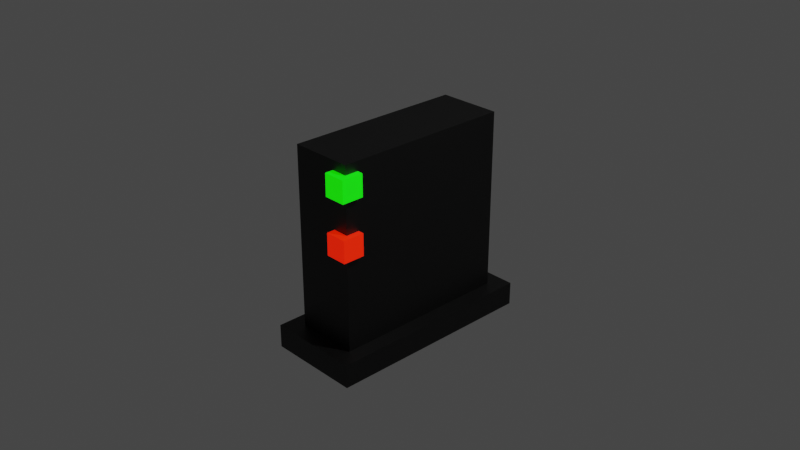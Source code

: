 # Source: router.blend  (saved by Blender 3.3.6; exported with 4.5.12 LTS)
import bpy
from mathutils import Matrix  # noqa: F401  (used for matrix-valued properties, if any)

bpy.ops.wm.read_factory_settings(use_empty=True)
scene = bpy.context.scene
scene.name = 'Scene'

# ---- collections
col_collection = bpy.data.collections.new('Collection'); scene.collection.children.link(col_collection)

# ---- materials (node trees are filled in below, after node groups)
mat_material = bpy.data.materials.new('Material')
mat_material.alpha_threshold = 0.0
mat_material.use_transparent_shadow = False
mat_material.roughness = 0.5
mat_material.line_color = (0.0, 0.0, 0.0, 1.0)
mat_material_002 = bpy.data.materials.new('Material.002')
mat_material_002.use_transparent_shadow = False
mat_material_001 = bpy.data.materials.new('Material.001')
mat_material_001.use_transparent_shadow = False

# ---- material node trees
mat_material.use_nodes = True; mat_material.node_tree.nodes.clear()
_N = mat_material.node_tree.nodes; _L = mat_material.node_tree.links
n0 = _N.new('ShaderNodeOutputMaterial'); n0.name = 'Material Output'; n0.location = (300, 300)
n1 = _N.new('ShaderNodeBsdfPrincipled'); n1.name = 'Principled BSDF'; n1.location = (10, 300)
n1.distribution = 'GGX'
n1.subsurface_method = 'RANDOM_WALK_SKIN'
n1.inputs[0].default_value = (0.0, 0.0, 0.0, 1.0)
n1.inputs[3].default_value = 1.45
n1.inputs[27].default_value = (0.0, 0.0, 0.0, 1.0)
n1.inputs[28].default_value = 1.0
_L.new(n1.outputs[0], n0.inputs[0])
n0.is_active_output = True
mat_material_002.use_nodes = True; mat_material_002.node_tree.nodes.clear()
_N = mat_material_002.node_tree.nodes; _L = mat_material_002.node_tree.links
n0 = _N.new('ShaderNodeBsdfPrincipled'); n0.name = 'Principled BSDF'; n0.location = (10, 300)
n0.distribution = 'GGX'
n0.subsurface_method = 'RANDOM_WALK_SKIN'
n0.inputs[0].default_value = (0.0, 0.8, 0.01045, 1.0)
n0.inputs[3].default_value = 1.45
n0.inputs[27].default_value = (0.006736, 1.0, 0.0, 1.0)
n0.inputs[28].default_value = 1.0
n1 = _N.new('ShaderNodeOutputMaterial'); n1.name = 'Material Output'; n1.location = (300, 300)
_L.new(n0.outputs[0], n1.inputs[0])
n1.is_active_output = True
mat_material_001.use_nodes = True; mat_material_001.node_tree.nodes.clear()
_N = mat_material_001.node_tree.nodes; _L = mat_material_001.node_tree.links
n0 = _N.new('ShaderNodeBsdfPrincipled'); n0.name = 'Principled BSDF'; n0.location = (10, 300)
n0.distribution = 'GGX'
n0.subsurface_method = 'RANDOM_WALK_SKIN'
n0.inputs[0].default_value = (0.8, 0.0156, 0.0, 1.0)
n0.inputs[3].default_value = 1.45
n0.inputs[27].default_value = (1.0, 0.01091, 0.0, 1.0)
n0.inputs[28].default_value = 1.0
n1 = _N.new('ShaderNodeOutputMaterial'); n1.name = 'Material Output'; n1.location = (300, 300)
_L.new(n0.outputs[0], n1.inputs[0])
n1.is_active_output = True

# ---- world
world_world = bpy.data.worlds.new('World'); scene.world = world_world
world_world.use_nodes = True; world_world.node_tree.nodes.clear()
_N = world_world.node_tree.nodes; _L = world_world.node_tree.links
n0 = _N.new('ShaderNodeOutputWorld'); n0.name = 'World Output'; n0.location = (300, 300)
n1 = _N.new('ShaderNodeBackground'); n1.name = 'Background'; n1.location = (10, 300)
n1.inputs[0].default_value = (0.05088, 0.05088, 0.05088, 1.0)
_L.new(n1.outputs[0], n0.inputs[0])
n0.is_active_output = True
world_world.color = (0.05088, 0.05088, 0.05088)
world_world.use_sun_shadow = False
world_world.sun_shadow_jitter_overblur = 0.0

# ---- cameras
cam_camera = bpy.data.cameras.new('Camera')
cam_camera.clip_end = 100.0
cam_camera.ortho_scale = 7.314

# ---- lights
light_light = bpy.data.lights.new('Light', 'POINT')
light_light.transmission_factor = 0.0
light_light.energy = 1000.0
light_light.shadow_soft_size = 0.1
light_light.shadow_maximum_resolution = 0.006
light_light.use_absolute_resolution = True

# ---- meshes
me_cube = bpy.data.meshes.new('Cube')
me_cube.from_pydata([(0.3479, 1.0, 1.0), (0.3479, 1.0, -1.0), (0.3479, -1.0, 1.0), (0.3479, -1.0, -1.0), (-0.3479, 1.0, 1.0), (-0.3479, 1.0, -1.0), (-0.3479, -1.0, 1.0), (-0.3479, -1.0, -1.0), (-0.5177, 1.188, -1.0), (-0.5177, -1.188, -1.0), (0.5177, 1.188, -1.0), (0.5177, -1.188, -1.0), (-0.5177, 1.188, -1.257), (-0.5177, -1.188, -1.257), (0.5177, 1.188, -1.257), (0.5177, -1.188, -1.257)], [], [(0, 4, 6, 2), (3, 2, 6, 7), (7, 6, 4, 5), (7, 5, 8, 9), (1, 0, 2, 3), (5, 4, 0, 1), (10, 11, 15, 14), (1, 3, 11, 10), (5, 1, 10, 8), (3, 7, 9, 11), (12, 14, 15, 13), (8, 10, 14, 12), (11, 9, 13, 15), (9, 8, 12, 13)])
_uv = me_cube.uv_layers.new(name='UVMap')
_uv.uv.foreach_set('vector', [0.625, 0.5, 0.875, 0.5, 0.875, 0.75, 0.625, 0.75, 0.375, 0.75, 0.625, 0.75, 0.625, 1.0, 0.375, 1.0, 0.375, 0.0, 0.625, 0.0, 0.625, 0.25, 0.375, 0.25, 0.375, 0.0, 0.375, 0.25, 0.375, 0.25, 0.375, 0.0, 0.375, 0.5, 0.625, 0.5, 0.625, 0.75, 0.375, 0.75, 0.375, 0.25, 0.625, 0.25, 0.625, 0.5, 0.375, 0.5, 0.375, 0.5, 0.375, 0.75, 0.375, 0.75, 0.375, 0.5, 0.375, 0.5, 0.375, 0.75, 0.375, 0.75, 0.375, 0.5, 0.375, 0.25, 0.375, 0.5, 0.375, 0.5, 0.375, 0.25, 0.375, 0.75, 0.375, 1.0, 0.375, 1.0, 0.375, 0.75, 0.125, 0.5, 0.375, 0.5, 0.375, 0.75, 0.125, 0.75, 0.375, 0.25, 0.375, 0.5, 0.375, 0.5, 0.375, 0.25, 0.375, 0.75, 0.375, 1.0, 0.375, 1.0, 0.375, 0.75, 0.375, 0.0, 0.375, 0.25, 0.375, 0.25, 0.375, 0.0])
me_cube.materials.append(mat_material)
me_cube.use_mirror_vertex_groups = False
me_cube.update()
me_cube_001 = bpy.data.meshes.new('Cube.001')
me_cube_001.from_pydata([(-1.0, -1.0, -1.0), (-1.0, -1.0, 1.0), (-1.0, 1.0, -1.0), (-1.0, 1.0, 1.0), (1.0, -1.0, -1.0), (1.0, -1.0, 1.0), (1.0, 1.0, -1.0), (1.0, 1.0, 1.0)], [], [(0, 1, 3, 2), (2, 3, 7, 6), (6, 7, 5, 4), (4, 5, 1, 0), (2, 6, 4, 0), (7, 3, 1, 5)])
_uv = me_cube_001.uv_layers.new(name='UVMap')
_uv.uv.foreach_set('vector', [0.375, 0.0, 0.625, 0.0, 0.625, 0.25, 0.375, 0.25, 0.375, 0.25, 0.625, 0.25, 0.625, 0.5, 0.375, 0.5, 0.375, 0.5, 0.625, 0.5, 0.625, 0.75, 0.375, 0.75, 0.375, 0.75, 0.625, 0.75, 0.625, 1.0, 0.375, 1.0, 0.125, 0.5, 0.375, 0.5, 0.375, 0.75, 0.125, 0.75, 0.625, 0.5, 0.875, 0.5, 0.875, 0.75, 0.625, 0.75])
me_cube_001.materials.append(mat_material_002)
me_cube_001.update()
me_cube_002 = bpy.data.meshes.new('Cube.002')
me_cube_002.from_pydata([(-1.0, -1.0, -1.0), (-1.0, -1.0, 1.0), (-1.0, 1.0, -1.0), (-1.0, 1.0, 1.0), (1.0, -1.0, -1.0), (1.0, -1.0, 1.0), (1.0, 1.0, -1.0), (1.0, 1.0, 1.0)], [], [(0, 1, 3, 2), (2, 3, 7, 6), (6, 7, 5, 4), (4, 5, 1, 0), (2, 6, 4, 0), (7, 3, 1, 5)])
_uv = me_cube_002.uv_layers.new(name='UVMap')
_uv.uv.foreach_set('vector', [0.375, 0.0, 0.625, 0.0, 0.625, 0.25, 0.375, 0.25, 0.375, 0.25, 0.625, 0.25, 0.625, 0.5, 0.375, 0.5, 0.375, 0.5, 0.625, 0.5, 0.625, 0.75, 0.375, 0.75, 0.375, 0.75, 0.625, 0.75, 0.625, 1.0, 0.375, 1.0, 0.125, 0.5, 0.375, 0.5, 0.375, 0.75, 0.125, 0.75, 0.625, 0.5, 0.875, 0.5, 0.875, 0.75, 0.625, 0.75])
me_cube_002.materials.append(mat_material_001)
me_cube_002.update()

# ---- objects
ob_cube = bpy.data.objects.new('Cube', me_cube)
ob_light = bpy.data.objects.new('Light', light_light)
ob_camera = bpy.data.objects.new('Camera', cam_camera)
ob_cube_001 = bpy.data.objects.new('Cube.001', me_cube_001)
ob_cube_002 = bpy.data.objects.new('Cube.002', me_cube_002)

# ---- transforms, parenting, visibility, modifiers, constraints
ob_cube.location = (0.0, 0.0, 0.0)
ob_cube.scale = (0.9921, 0.9921, 0.9921)
ob_cube.lock_rotations_4d = False
ob_cube.empty_display_type = 'ARROWS'
ob_cube.lineart.crease_threshold = 0.0
ob_light.location = (4.076, 1.005, 5.904)
ob_light.rotation_euler = (0.6503, 0.05522, 1.866)
ob_light.lock_rotations_4d = False
ob_light.empty_display_type = 'ARROWS'
ob_light.color = (0.0, 0.0, 0.0, 0.0)
ob_light.lineart.crease_threshold = 0.0
ob_camera.location = (7.359, -6.926, 4.958)
ob_camera.rotation_euler = (1.109, 0.0, 0.8149)
ob_camera.lock_rotations_4d = False
ob_camera.empty_display_type = 'ARROWS'
ob_camera.color = (0.0, 0.0, 0.0, 0.0)
ob_camera.display_type = 'WIRE'
ob_camera.lineart.crease_threshold = 0.0
ob_cube_001.location = (0.2891, -0.9629, 0.7684)
ob_cube_001.scale = (0.1192, 0.1192, 0.1192)
ob_cube_002.location = (0.2891, -0.9629, 0.1582)
ob_cube_002.scale = (0.1192, 0.1192, 0.1192)

# ---- collection membership
col_collection.objects.link(ob_cube)
col_collection.objects.link(ob_light)
col_collection.objects.link(ob_camera)
col_collection.objects.link(ob_cube_001)
col_collection.objects.link(ob_cube_002)

# ---- scene / render settings (as saved in the file)
scene.camera = ob_camera
scene.frame_start = 1; scene.frame_end = 250; scene.frame_set(1)
scene.render.engine = 'BLENDER_EEVEE_NEXT'
scene.cycles.sampling_pattern = 'TABULATED_SOBOL'
scene.cycles.use_light_tree = False
scene.view_settings.view_transform = 'Filmic'
bpy.context.view_layer.update()
